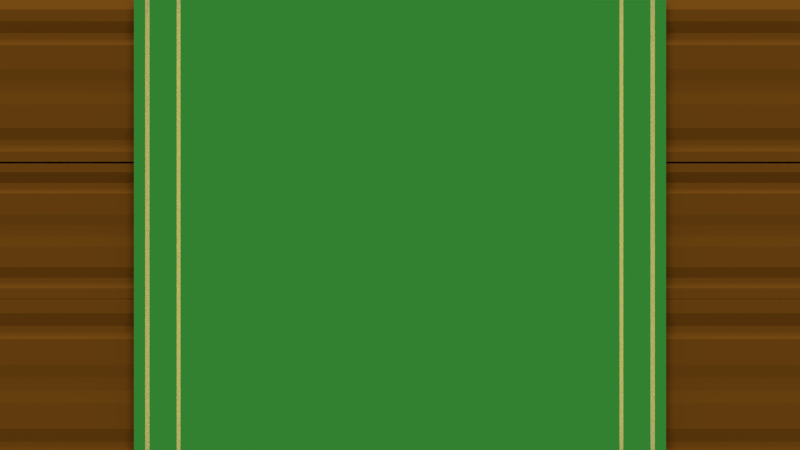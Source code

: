 # Source: Table.blend  (saved by Blender 2.76.0; exported with 4.5.12 LTS)
import bpy
from mathutils import Matrix  # noqa: F401  (used for matrix-valued properties, if any)

bpy.ops.wm.read_factory_settings(use_empty=True)
scene = bpy.context.scene
scene.name = 'Scene'

# ---- collections
col_collection_1 = bpy.data.collections.new('Collection 1'); scene.collection.children.link(col_collection_1)

# ---- materials (node trees are filled in below, after node groups)
mat_material_004 = bpy.data.materials.new('Material.004')
mat_material_004.alpha_threshold = 0.0
mat_material_004.roughness = 0.5
mat_cloth_green = bpy.data.materials.new('Cloth_Green')
mat_cloth_green.alpha_threshold = 0.0
mat_cloth_green.roughness = 0.5
mat_cloth_gold = bpy.data.materials.new('Cloth_Gold')
mat_cloth_gold.alpha_threshold = 0.0
mat_cloth_gold.diffuse_color = (0.6633, 0.8, 0.3742, 1.0)
mat_cloth_gold.roughness = 0.5

# ---- material node trees
mat_material_004.use_nodes = True; mat_material_004.node_tree.nodes.clear()
_N = mat_material_004.node_tree.nodes; _L = mat_material_004.node_tree.links
n0 = _N.new('ShaderNodeOutputMaterial'); n0.name = 'Material Output'; n0.location = (300, 300)
n1 = _N.new('ShaderNodeBsdfDiffuse'); n1.name = 'Diffuse BSDF'; n1.location = (-88, 381)
n1.inputs[0].default_value = (0.1845, 0.06911, 0.006555, 1.0)
n1.inputs[1].default_value = 0.7833
_L.new(n1.outputs[0], n0.inputs[0])
n0.is_active_output = True
mat_cloth_green.use_nodes = True; mat_cloth_green.node_tree.nodes.clear()
_N = mat_cloth_green.node_tree.nodes; _L = mat_cloth_green.node_tree.links
n0 = _N.new('ShaderNodeOutputMaterial'); n0.name = 'Material Output'; n0.location = (450, 300)
n1 = _N.new('ShaderNodeBsdfSheen'); n1.name = 'Velvet BSDF'; n1.location = (10, 300)
n1.distribution = 'ASHIKHMIN'
n1.inputs[0].default_value = (0.05727, 0.3642, 0.03184, 1.0)
n1.inputs[1].default_value = 1.0
n2 = _N.new('ShaderNodeMixShader'); n2.name = 'Mix Shader'; n2.location = (230, 300)
n3 = _N.new('ShaderNodeBsdfDiffuse'); n3.name = 'Diffuse BSDF'; n3.location = (3, 155)
n3.inputs[0].default_value = (0.07488, 0.5161, 0.07513, 1.0)
_L.new(n1.outputs[0], n2.inputs[1])
_L.new(n2.outputs[0], n0.inputs[0])
_L.new(n3.outputs[0], n2.inputs[2])
n0.is_active_output = True
mat_cloth_gold.use_nodes = True; mat_cloth_gold.node_tree.nodes.clear()
_N = mat_cloth_gold.node_tree.nodes; _L = mat_cloth_gold.node_tree.links
n0 = _N.new('ShaderNodeBsdfDiffuse'); n0.name = 'Diffuse BSDF'; n0.location = (10, 138)
n0.inputs[0].default_value = (0.8, 0.774, 0.3035, 1.0)
n1 = _N.new('ShaderNodeBsdfAnisotropic'); n1.name = 'Glossy BSDF'; n1.location = (10, 300)
n1.distribution = 'GGX'
n1.inputs[0].default_value = (0.8, 0.6768, 0.1207, 1.0)
n1.inputs[1].default_value = 0.0
n2 = _N.new('ShaderNodeMixShader'); n2.name = 'Mix Shader'; n2.location = (240, 285)
n3 = _N.new('ShaderNodeOutputMaterial'); n3.name = 'Material Output'; n3.location = (684, 322)
n4 = _N.new('ShaderNodeMixShader'); n4.name = 'Mix Shader.001'; n4.location = (460, 361)
n5 = _N.new('ShaderNodeSubsurfaceScattering'); n5.name = 'Subsurface Scattering'; n5.location = (260, 139)
n5.inputs[0].default_value = (0.8, 0.7863, 0.1941, 1.0)
n5.inputs[1].default_value = 1.0
n5.inputs[2].default_value = (1.0, 1.0, 1.0)
_L.new(n1.outputs[0], n2.inputs[1])
_L.new(n2.outputs[0], n4.inputs[1])
_L.new(n0.outputs[0], n2.inputs[2])
_L.new(n4.outputs[0], n3.inputs[0])
_L.new(n5.outputs[0], n4.inputs[2])
n3.is_active_output = True

# ---- world
world_world = bpy.data.worlds.new('World'); scene.world = world_world
world_world.use_nodes = True; world_world.node_tree.nodes.clear()
_N = world_world.node_tree.nodes; _L = world_world.node_tree.links
n0 = _N.new('ShaderNodeOutputWorld'); n0.name = 'World Output'; n0.location = (300, 300)
n1 = _N.new('ShaderNodeBackground'); n1.name = 'Background'; n1.location = (10, 300)
n1.inputs[0].default_value = (0.05088, 0.05088, 0.05088, 1.0)
_L.new(n1.outputs[0], n0.inputs[0])
n0.is_active_output = True
world_world.color = (0.05088, 0.05088, 0.05088)
world_world.use_sun_shadow = False
world_world.sun_shadow_jitter_overblur = 0.0
world_world.cycles.sampling_method = 'MANUAL'
world_world.cycles.sample_map_resolution = 256

# ---- cameras
cam_camera = bpy.data.cameras.new('Camera')
cam_camera.type = 'ORTHO'
cam_camera.clip_end = 100.0
cam_camera.lens = 35.0
cam_camera.sensor_width = 32.0
cam_camera.sensor_height = 18.0
cam_camera.ortho_scale = 7.314
cam_camera.dof.focus_distance = 0.0

# ---- lights
light_lamp_001 = bpy.data.lights.new('Lamp.001', 'SUN')
light_lamp_001.transmission_factor = 0.0
light_lamp_001.cutoff_distance = 30.0
light_lamp_001.angle = 0.5829
light_lamp_001.energy = 2.0
light_lamp_001.shadow_buffer_clip_start = 1.001
light_lamp_001.shadow_soft_size = 0.3
light_lamp_001.shadow_cascade_max_distance = 1000.0
light_lamp_001.cycles.use_multiple_importance_sampling = False
light_lamp = bpy.data.lights.new('Lamp', 'SUN')
light_lamp.transmission_factor = 0.0
light_lamp.cutoff_distance = 30.0
light_lamp.angle = 0.5829
light_lamp.energy = 2.0
light_lamp.shadow_buffer_clip_start = 1.001
light_lamp.shadow_soft_size = 0.3
light_lamp.shadow_cascade_max_distance = 1000.0
light_lamp.cycles.use_multiple_importance_sampling = False

# ---- meshes
me_cube_003 = bpy.data.meshes.new('Cube.003')
me_cube_003.from_pydata([(-3.714, -0.8215, -1.0), (-3.714, -0.8215, 1.0), (-3.714, 0.8215, -1.0), (-3.714, 0.8215, 0.8625), (3.714, -0.8215, -1.0), (3.714, -0.8215, 1.0), (3.714, 0.8215, -1.0), (3.714, 0.8215, 0.8625), (-3.714, -0.7041, 1.0), (-3.714, -0.5868, 0.89), (-3.714, -0.4694, 1.0), (-3.714, -0.3521, 1.0), (-3.714, -0.2347, 1.0), (-3.714, -0.1174, 0.9725), (-3.714, -2.545e-08, 0.9725), (-3.714, 0.1174, 1.0), (-3.714, 0.2347, 1.0), (-3.714, 0.3521, 1.0), (-3.714, 0.4694, 0.8625), (-3.714, 0.5868, 1.0), (-3.714, 0.7041, 1.0), (-3.714, 0.7041, -1.0), (-3.714, 0.5868, -1.0), (-3.714, 0.4694, -1.0), (-3.714, 0.3521, -1.0), (-3.714, 0.2347, -1.0), (-3.714, 0.1174, -1.0), (-3.714, 2.352e-08, -1.0), (-3.714, -0.1174, -1.0), (-3.714, -0.2347, -1.0), (-3.714, -0.3521, -1.0), (-3.714, -0.4694, -1.0), (-3.714, -0.5868, -1.0), (-3.714, -0.7041, -1.0), (3.714, 0.7041, 1.0), (3.714, 0.5868, 1.0), (3.714, 0.4694, 0.8625), (3.714, 0.3521, 1.0), (3.714, 0.2347, 1.0), (3.714, 0.1174, 1.0), (3.714, 2.352e-08, 0.9725), (3.714, -0.1174, 0.9725), (3.714, -0.2347, 1.0), (3.714, -0.3521, 1.0), (3.714, -0.4694, 1.0), (3.714, -0.5868, 0.89), (3.714, -0.7041, 1.0), (3.714, -0.7041, -1.0), (3.714, -0.5868, -1.0), (3.714, -0.4694, -1.0), (3.714, -0.3521, -1.0), (3.714, -0.2347, -1.0), (3.714, -0.1174, -1.0), (3.714, -2.545e-08, -1.0), (3.714, 0.1174, -1.0), (3.714, 0.2347, -1.0), (3.714, 0.3521, -1.0), (3.714, 0.4694, -1.0), (3.714, 0.5868, -1.0), (3.714, 0.7041, -1.0)], [], [(20, 3, 2, 21), (3, 7, 6, 2), (46, 5, 4, 47), (5, 1, 0, 4), (21, 2, 6, 59), (34, 7, 3, 20), (5, 46, 8, 1), (46, 45, 9, 8), (45, 44, 10, 9), (44, 43, 11, 10), (43, 42, 12, 11), (42, 41, 13, 12), (41, 40, 14, 13), (40, 39, 15, 14), (39, 38, 16, 15), (38, 37, 17, 16), (37, 36, 18, 17), (36, 35, 19, 18), (35, 34, 20, 19), (0, 33, 47, 4), (33, 32, 48, 47), (32, 31, 49, 48), (31, 30, 50, 49), (30, 29, 51, 50), (29, 28, 52, 51), (28, 27, 53, 52), (27, 26, 54, 53), (26, 25, 55, 54), (25, 24, 56, 55), (24, 23, 57, 56), (23, 22, 58, 57), (22, 21, 59, 58), (7, 34, 59, 6), (34, 35, 58, 59), (35, 36, 57, 58), (36, 37, 56, 57), (37, 38, 55, 56), (38, 39, 54, 55), (39, 40, 53, 54), (40, 41, 52, 53), (41, 42, 51, 52), (42, 43, 50, 51), (43, 44, 49, 50), (44, 45, 48, 49), (45, 46, 47, 48), (1, 8, 33, 0), (8, 9, 32, 33), (9, 10, 31, 32), (10, 11, 30, 31), (11, 12, 29, 30), (12, 13, 28, 29), (13, 14, 27, 28), (14, 15, 26, 27), (15, 16, 25, 26), (16, 17, 24, 25), (17, 18, 23, 24), (18, 19, 22, 23), (19, 20, 21, 22)])
_uv = me_cube_003.uv_layers.new(name='UVMap')
_uv.uv.foreach_set('vector', [0.9424, 0.2693, 0.9557, 0.2878, 0.9557, 0.5385, 0.9424, 0.5385, 0.01553, 1.0, 0.01553, 0.0, 0.2259, 0.0, 0.2259, 1.0, 0.9424, 1.605e-08, 0.9557, 0.0, 0.9557, 0.2693, 0.9424, 0.2693, 0.4519, 0.0, 0.4519, 1.0, 0.2259, 1.0, 0.2259, 0.0, 0.4651, 1.0, 0.4519, 1.0, 0.4519, 0.0, 0.4651, 0.0, 0.0, 0.0, 0.01553, 0.0, 0.01553, 1.0, 1.279e-07, 1.0, 0.6375, 0.0, 0.6508, 0.0, 0.6508, 1.0, 0.6375, 1.0, 0.6508, 0.0, 0.664, 0.0, 0.664, 1.0, 0.6508, 1.0, 0.664, 0.0, 0.6773, 0.0, 0.6773, 1.0, 0.664, 1.0, 0.6773, 0.0, 0.6905, 0.0, 0.6905, 1.0, 0.6773, 1.0, 0.6905, 0.0, 0.7038, 0.0, 0.7038, 1.0, 0.6905, 1.0, 0.7038, 0.0, 0.717, 0.0, 0.717, 1.0, 0.7038, 1.0, 0.717, 0.0, 0.7303, 0.0, 0.7303, 1.0, 0.717, 1.0, 0.7303, 0.0, 0.7436, 0.0, 0.7436, 1.0, 0.7303, 1.0, 0.7436, 0.0, 0.7568, 0.0, 0.7568, 1.0, 0.7436, 1.0, 0.7568, 0.0, 0.7701, 0.0, 0.7701, 1.0, 0.7568, 1.0, 0.9557, 0.0, 0.9712, 0.0, 0.9712, 1.0, 0.9557, 1.0, 0.9712, 0.0, 0.9867, 0.0, 0.9867, 1.0, 0.9712, 1.0, 0.9867, 0.0, 1.0, 0.0, 1.0, 1.0, 0.9867, 1.0, 0.6375, 1.0, 0.6242, 1.0, 0.6242, 0.0, 0.6375, 0.0, 0.6242, 1.0, 0.611, 1.0, 0.611, 0.0, 0.6242, 0.0, 0.611, 1.0, 0.5977, 1.0, 0.5977, 0.0, 0.611, 0.0, 0.5977, 1.0, 0.5845, 1.0, 0.5845, 0.0, 0.5977, 0.0, 0.5845, 1.0, 0.5712, 1.0, 0.5712, 0.0, 0.5845, 0.0, 0.5712, 1.0, 0.558, 1.0, 0.5579, 0.0, 0.5712, 0.0, 0.558, 1.0, 0.5447, 1.0, 0.5447, 0.0, 0.5579, 0.0, 0.5447, 1.0, 0.5314, 1.0, 0.5314, 0.0, 0.5447, 0.0, 0.5314, 1.0, 0.5182, 1.0, 0.5182, 0.0, 0.5314, 0.0, 0.5182, 1.0, 0.5049, 1.0, 0.5049, 0.0, 0.5182, 0.0, 0.5049, 1.0, 0.4917, 1.0, 0.4917, 0.0, 0.5049, 0.0, 0.4917, 1.0, 0.4784, 1.0, 0.4784, 0.0, 0.4917, 0.0, 0.4784, 1.0, 0.4651, 1.0, 0.4651, 0.0, 0.4784, 0.0, 0.7701, 0.01851, 0.7833, 5.617e-08, 0.7833, 0.2693, 0.7701, 0.2693, 0.7833, 5.617e-08, 0.7966, 3.21e-08, 0.7966, 0.2693, 0.7833, 0.2693, 0.7966, 3.21e-08, 0.8098, 0.01851, 0.8098, 0.2693, 0.7966, 0.2693, 0.8098, 0.01851, 0.8231, 3.21e-08, 0.8231, 0.2693, 0.8098, 0.2693, 0.8231, 3.21e-08, 0.8364, 3.21e-08, 0.8364, 0.2693, 0.8231, 0.2693, 0.8364, 3.21e-08, 0.8496, 3.21e-08, 0.8496, 0.2693, 0.8364, 0.2693, 0.8496, 3.21e-08, 0.8629, 0.003701, 0.8629, 0.2693, 0.8496, 0.2693, 0.8629, 0.003701, 0.8761, 0.003701, 0.8761, 0.2693, 0.8629, 0.2693, 0.8761, 0.003701, 0.8894, 3.21e-08, 0.8894, 0.2693, 0.8761, 0.2693, 0.8894, 3.21e-08, 0.9027, 3.21e-08, 0.9027, 0.2693, 0.8894, 0.2693, 0.9027, 3.21e-08, 0.9159, 3.21e-08, 0.9159, 0.2693, 0.9027, 0.2693, 0.9159, 3.21e-08, 0.9292, 0.0148, 0.9292, 0.2693, 0.9159, 0.2693, 0.9292, 0.0148, 0.9424, 1.605e-08, 0.9424, 0.2693, 0.9292, 0.2693, 0.7701, 0.2693, 0.7833, 0.2693, 0.7833, 0.5385, 0.7701, 0.5385, 0.7833, 0.2693, 0.7966, 0.2841, 0.7966, 0.5385, 0.7833, 0.5385, 0.7966, 0.2841, 0.8098, 0.2693, 0.8098, 0.5385, 0.7966, 0.5385, 0.8098, 0.2693, 0.8231, 0.2693, 0.8231, 0.5385, 0.8098, 0.5385, 0.8231, 0.2693, 0.8364, 0.2693, 0.8364, 0.5385, 0.8231, 0.5385, 0.8364, 0.2693, 0.8496, 0.273, 0.8496, 0.5385, 0.8364, 0.5385, 0.8496, 0.273, 0.8629, 0.273, 0.8629, 0.5385, 0.8496, 0.5385, 0.8629, 0.273, 0.8761, 0.2693, 0.8761, 0.5385, 0.8629, 0.5385, 0.8761, 0.2693, 0.8894, 0.2693, 0.8894, 0.5385, 0.8761, 0.5385, 0.8894, 0.2693, 0.9027, 0.2693, 0.9027, 0.5385, 0.8894, 0.5385, 0.9027, 0.2693, 0.9159, 0.2878, 0.9159, 0.5385, 0.9027, 0.5385, 0.9159, 0.2878, 0.9292, 0.2693, 0.9292, 0.5385, 0.9159, 0.5385, 0.9292, 0.2693, 0.9424, 0.2693, 0.9424, 0.5385, 0.9292, 0.5385])
me_cube_003.materials.append(mat_material_004)
me_cube_003.use_remesh_preserve_volume = False
me_cube_003.use_remesh_preserve_attributes = False
me_cube_003.use_mirror_vertex_groups = False
me_cube_003.update()
me_cube_002 = bpy.data.meshes.new('Cube.002')
me_cube_002.from_pydata([(-3.714, -0.7585, -1.0), (-3.714, -0.7585, 1.0), (-3.714, 0.7585, -1.0), (-3.714, 0.7585, 0.8625), (3.714, -0.7585, -1.0), (3.714, -0.7585, 1.0), (3.714, 0.7585, -1.0), (3.714, 0.7585, 0.8625), (-3.714, -0.6502, 1.0), (-3.714, -0.5418, 0.89), (-3.714, -0.4334, 1.0), (-3.714, -0.3251, 1.0), (-3.714, -0.2167, 1.0), (-3.714, -0.1084, 0.9725), (-3.714, -2.357e-08, 0.9725), (-3.714, 0.1084, 1.0), (-3.714, 0.2167, 1.0), (-3.714, 0.3251, 1.0), (-3.714, 0.4334, 0.8625), (-3.714, 0.5418, 1.0), (-3.714, 0.6502, 1.0), (-3.714, 0.6502, -1.0), (-3.714, 0.5418, -1.0), (-3.714, 0.4334, -1.0), (-3.714, 0.3251, -1.0), (-3.714, 0.2167, -1.0), (-3.714, 0.1084, -1.0), (-3.714, 2.164e-08, -1.0), (-3.714, -0.1084, -1.0), (-3.714, -0.2167, -1.0), (-3.714, -0.3251, -1.0), (-3.714, -0.4334, -1.0), (-3.714, -0.5418, -1.0), (-3.714, -0.6502, -1.0), (3.714, 0.6502, 1.0), (3.714, 0.5418, 1.0), (3.714, 0.4334, 0.8625), (3.714, 0.3251, 1.0), (3.714, 0.2167, 1.0), (3.714, 0.1084, 1.0), (3.714, 2.164e-08, 0.9725), (3.714, -0.1084, 0.9725), (3.714, -0.2167, 1.0), (3.714, -0.3251, 1.0), (3.714, -0.4334, 1.0), (3.714, -0.5418, 0.89), (3.714, -0.6502, 1.0), (3.714, -0.6502, -1.0), (3.714, -0.5418, -1.0), (3.714, -0.4334, -1.0), (3.714, -0.3251, -1.0), (3.714, -0.2167, -1.0), (3.714, -0.1084, -1.0), (3.714, -2.357e-08, -1.0), (3.714, 0.1084, -1.0), (3.714, 0.2167, -1.0), (3.714, 0.3251, -1.0), (3.714, 0.4334, -1.0), (3.714, 0.5418, -1.0), (3.714, 0.6502, -1.0)], [], [(20, 3, 2, 21), (3, 7, 6, 2), (46, 5, 4, 47), (5, 1, 0, 4), (21, 2, 6, 59), (34, 7, 3, 20), (5, 46, 8, 1), (46, 45, 9, 8), (45, 44, 10, 9), (44, 43, 11, 10), (43, 42, 12, 11), (42, 41, 13, 12), (41, 40, 14, 13), (40, 39, 15, 14), (39, 38, 16, 15), (38, 37, 17, 16), (37, 36, 18, 17), (36, 35, 19, 18), (35, 34, 20, 19), (0, 33, 47, 4), (33, 32, 48, 47), (32, 31, 49, 48), (31, 30, 50, 49), (30, 29, 51, 50), (29, 28, 52, 51), (28, 27, 53, 52), (27, 26, 54, 53), (26, 25, 55, 54), (25, 24, 56, 55), (24, 23, 57, 56), (23, 22, 58, 57), (22, 21, 59, 58), (7, 34, 59, 6), (34, 35, 58, 59), (35, 36, 57, 58), (36, 37, 56, 57), (37, 38, 55, 56), (38, 39, 54, 55), (39, 40, 53, 54), (40, 41, 52, 53), (41, 42, 51, 52), (42, 43, 50, 51), (43, 44, 49, 50), (44, 45, 48, 49), (45, 46, 47, 48), (1, 8, 33, 0), (8, 9, 32, 33), (9, 10, 31, 32), (10, 11, 30, 31), (11, 12, 29, 30), (12, 13, 28, 29), (13, 14, 27, 28), (14, 15, 26, 27), (15, 16, 25, 26), (16, 17, 24, 25), (17, 18, 23, 24), (18, 19, 22, 23), (19, 20, 21, 22)])
_uv = me_cube_002.uv_layers.new(name='UVMap')
_uv.uv.foreach_set('vector', [0.9036, 0.0, 0.9163, 0.01851, 0.9163, 0.2693, 0.9036, 0.2693, 0.01616, 1.0, 0.01616, 0.0, 0.2352, 0.0, 0.2352, 1.0, 0.9036, 0.2693, 0.9163, 0.2693, 0.9163, 0.5385, 0.9036, 0.5385, 0.4704, 0.0, 0.4704, 1.0, 0.2352, 1.0, 0.2352, 0.0, 0.4831, 1.0, 0.4704, 1.0, 0.4704, 0.0, 0.4831, 0.0, 0.0, 0.0, 0.01616, 0.0, 0.01616, 1.0, 1.332e-07, 1.0, 1.0, 1.0, 0.9873, 1.0, 0.9873, 0.0, 1.0, 0.0, 0.9487, 0.0, 0.9616, 0.0, 0.9616, 1.0, 0.9487, 1.0, 0.9616, 0.0, 0.9745, 0.0, 0.9745, 1.0, 0.9616, 1.0, 0.7379, 1.0, 0.7252, 1.0, 0.7252, 0.0, 0.7379, 0.0, 0.7252, 1.0, 0.7125, 1.0, 0.7125, 0.0, 0.7252, 0.0, 0.7125, 1.0, 0.6997, 1.0, 0.6997, 0.0, 0.7125, 0.0, 0.6997, 1.0, 0.687, 1.0, 0.687, 0.0, 0.6997, 0.0, 0.687, 1.0, 0.6742, 1.0, 0.6742, 0.0, 0.687, 0.0, 0.6742, 1.0, 0.6615, 1.0, 0.6615, 0.0, 0.6742, 0.0, 0.6615, 1.0, 0.6487, 1.0, 0.6487, 0.0, 0.6615, 0.0, 0.9325, 0.0, 0.9487, 0.0, 0.9487, 1.0, 0.9325, 1.0, 0.9163, 0.0, 0.9325, 0.0, 0.9325, 1.0, 0.9163, 1.0, 0.9745, 0.0, 0.9873, 0.0, 0.9873, 1.0, 0.9745, 1.0, 0.6487, 1.0, 0.636, 1.0, 0.636, 0.0, 0.6487, 0.0, 0.636, 1.0, 0.6233, 1.0, 0.6233, 0.0, 0.636, 0.0, 0.6233, 1.0, 0.6105, 1.0, 0.6105, 0.0, 0.6233, 0.0, 0.6105, 1.0, 0.5978, 1.0, 0.5978, 0.0, 0.6105, 0.0, 0.5978, 1.0, 0.585, 1.0, 0.585, 0.0, 0.5978, 0.0, 0.585, 1.0, 0.5723, 1.0, 0.5723, 0.0, 0.585, 0.0, 0.5723, 1.0, 0.5596, 1.0, 0.5596, 0.0, 0.5723, 0.0, 0.5596, 1.0, 0.5468, 1.0, 0.5468, 0.0, 0.5596, 0.0, 0.5468, 1.0, 0.5341, 1.0, 0.5341, 0.0, 0.5468, 0.0, 0.5341, 1.0, 0.5213, 1.0, 0.5213, 0.0, 0.5341, 0.0, 0.5213, 1.0, 0.5086, 1.0, 0.5086, 0.0, 0.5213, 0.0, 0.5086, 1.0, 0.4958, 1.0, 0.4958, 0.0, 0.5086, 0.0, 0.4958, 1.0, 0.4831, 1.0, 0.4831, 0.0, 0.4958, 0.0, 0.7379, 0.2878, 0.7507, 0.2693, 0.7507, 0.5385, 0.7379, 0.5385, 0.7507, 0.2693, 0.7634, 0.2693, 0.7634, 0.5385, 0.7507, 0.5385, 0.7634, 0.2693, 0.7762, 0.2878, 0.7762, 0.5385, 0.7634, 0.5385, 0.7762, 0.2878, 0.7889, 0.2693, 0.7889, 0.5385, 0.7762, 0.5385, 0.7889, 0.2693, 0.8017, 0.2693, 0.8017, 0.5385, 0.7889, 0.5385, 0.8017, 0.2693, 0.8144, 0.2693, 0.8144, 0.5385, 0.8017, 0.5385, 0.8144, 0.2693, 0.8271, 0.273, 0.8271, 0.5385, 0.8144, 0.5385, 0.8271, 0.273, 0.8399, 0.273, 0.8399, 0.5385, 0.8271, 0.5385, 0.8399, 0.273, 0.8526, 0.2693, 0.8526, 0.5385, 0.8399, 0.5385, 0.8526, 0.2693, 0.8654, 0.2693, 0.8654, 0.5385, 0.8526, 0.5385, 0.8654, 0.2693, 0.8781, 0.2693, 0.8781, 0.5385, 0.8654, 0.5385, 0.8781, 0.2693, 0.8908, 0.2841, 0.8908, 0.5385, 0.8781, 0.5385, 0.8908, 0.2841, 0.9036, 0.2693, 0.9036, 0.5385, 0.8908, 0.5385, 0.7379, 2.407e-08, 0.7507, 0.0, 0.7507, 0.2693, 0.7379, 0.2693, 0.7507, 0.0, 0.7634, 0.0148, 0.7634, 0.2693, 0.7507, 0.2693, 0.7634, 0.0148, 0.7762, 0.0, 0.7762, 0.2693, 0.7634, 0.2693, 0.7762, 0.0, 0.7889, 0.0, 0.7889, 0.2693, 0.7762, 0.2693, 0.7889, 0.0, 0.8017, 0.0, 0.8017, 0.2693, 0.7889, 0.2693, 0.8017, 0.0, 0.8144, 0.003701, 0.8144, 0.2693, 0.8017, 0.2693, 0.8144, 0.003701, 0.8271, 0.003701, 0.8271, 0.2693, 0.8144, 0.2693, 0.8271, 0.003701, 0.8399, 0.0, 0.8399, 0.2693, 0.8271, 0.2693, 0.8399, 0.0, 0.8526, 0.0, 0.8526, 0.2693, 0.8399, 0.2693, 0.8526, 0.0, 0.8654, 0.0, 0.8654, 0.2693, 0.8526, 0.2693, 0.8654, 0.0, 0.8781, 0.01851, 0.8781, 0.2693, 0.8654, 0.2693, 0.8781, 0.01851, 0.8908, 0.0, 0.8908, 0.2693, 0.8781, 0.2693, 0.8908, 0.0, 0.9036, 0.0, 0.9036, 0.2693, 0.8908, 0.2693])
me_cube_002.materials.append(mat_material_004)
me_cube_002.use_remesh_preserve_volume = False
me_cube_002.use_remesh_preserve_attributes = False
me_cube_002.use_mirror_vertex_groups = False
me_cube_002.update()
me_cube_001 = bpy.data.meshes.new('Cube.001')
me_cube_001.from_pydata([(-3.714, -0.6747, -1.0), (-3.714, -0.6747, 1.0), (-3.714, 0.6747, -1.0), (-3.714, 0.6747, 0.8625), (3.714, -0.6747, -1.0), (3.714, -0.6747, 1.0), (3.714, 0.6747, -1.0), (3.714, 0.6747, 0.8625), (-3.714, -0.5783, 1.0), (-3.714, -0.4819, 0.89), (-3.714, -0.3855, 1.0), (-3.714, -0.2892, 1.0), (-3.714, -0.1928, 1.0), (-3.714, -0.09639, 0.9725), (-3.714, -2.108e-08, 0.9725), (-3.714, 0.09639, 1.0), (-3.714, 0.1928, 1.0), (-3.714, 0.2892, 1.0), (-3.714, 0.3855, 0.8625), (-3.714, 0.4819, 1.0), (-3.714, 0.5783, 1.0), (-3.714, 0.5783, -1.0), (-3.714, 0.4819, -1.0), (-3.714, 0.3855, -1.0), (-3.714, 0.2892, -1.0), (-3.714, 0.1928, -1.0), (-3.714, 0.09639, -1.0), (-3.714, 1.914e-08, -1.0), (-3.714, -0.09639, -1.0), (-3.714, -0.1928, -1.0), (-3.714, -0.2892, -1.0), (-3.714, -0.3855, -1.0), (-3.714, -0.4819, -1.0), (-3.714, -0.5783, -1.0), (3.714, 0.5783, 1.0), (3.714, 0.4819, 1.0), (3.714, 0.3855, 0.8625), (3.714, 0.2892, 1.0), (3.714, 0.1928, 1.0), (3.714, 0.09639, 1.0), (3.714, 1.914e-08, 0.9725), (3.714, -0.09639, 0.9725), (3.714, -0.1928, 1.0), (3.714, -0.2892, 1.0), (3.714, -0.3855, 1.0), (3.714, -0.4819, 0.89), (3.714, -0.5783, 1.0), (3.714, -0.5783, -1.0), (3.714, -0.4819, -1.0), (3.714, -0.3855, -1.0), (3.714, -0.2892, -1.0), (3.714, -0.1928, -1.0), (3.714, -0.09639, -1.0), (3.714, -2.108e-08, -1.0), (3.714, 0.09639, -1.0), (3.714, 0.1928, -1.0), (3.714, 0.2892, -1.0), (3.714, 0.3855, -1.0), (3.714, 0.4819, -1.0), (3.714, 0.5783, -1.0)], [], [(20, 3, 2, 21), (3, 7, 6, 2), (46, 5, 4, 47), (5, 1, 0, 4), (21, 2, 6, 59), (34, 7, 3, 20), (5, 46, 8, 1), (46, 45, 9, 8), (45, 44, 10, 9), (44, 43, 11, 10), (43, 42, 12, 11), (42, 41, 13, 12), (41, 40, 14, 13), (40, 39, 15, 14), (39, 38, 16, 15), (38, 37, 17, 16), (37, 36, 18, 17), (36, 35, 19, 18), (35, 34, 20, 19), (0, 33, 47, 4), (33, 32, 48, 47), (32, 31, 49, 48), (31, 30, 50, 49), (30, 29, 51, 50), (29, 28, 52, 51), (28, 27, 53, 52), (27, 26, 54, 53), (26, 25, 55, 54), (25, 24, 56, 55), (24, 23, 57, 56), (23, 22, 58, 57), (22, 21, 59, 58), (7, 34, 59, 6), (34, 35, 58, 59), (35, 36, 57, 58), (36, 37, 56, 57), (37, 38, 55, 56), (38, 39, 54, 55), (39, 40, 53, 54), (40, 41, 52, 53), (41, 42, 51, 52), (42, 43, 50, 51), (43, 44, 49, 50), (44, 45, 48, 49), (45, 46, 47, 48), (1, 8, 33, 0), (8, 9, 32, 33), (9, 10, 31, 32), (10, 11, 30, 31), (11, 12, 29, 30), (12, 13, 28, 29), (13, 14, 27, 28), (14, 15, 26, 27), (15, 16, 25, 26), (16, 17, 24, 25), (17, 18, 23, 24), (18, 19, 22, 23), (19, 20, 21, 22)])
_uv = me_cube_001.uv_layers.new(name='UVMap')
_uv.uv.foreach_set('vector', [0.9027, 0.0, 0.9147, 0.01851, 0.9147, 0.2693, 0.9027, 0.2693, 0.2652, 1.0, 0.2652, 0.0, 0.4962, 0.0, 0.4962, 1.0, 0.9027, 0.2693, 0.9147, 0.2693, 0.9147, 0.5385, 0.9027, 0.5385, 0.2481, 0.0, 0.2481, 1.0, 1.479e-07, 1.0, 0.0, 0.0, 0.5082, 1.0, 0.4962, 1.0, 0.4962, 0.0, 0.5082, 0.0, 0.2481, 0.0, 0.2652, 0.0, 0.2652, 1.0, 0.2481, 1.0, 0.9761, 0.0, 0.988, 0.0, 0.988, 1.0, 0.9761, 1.0, 0.9761, 1.0, 0.9624, 1.0, 0.9624, 0.0, 0.9761, 0.0, 0.9488, 0.0, 0.9624, 0.0, 0.9624, 1.0, 0.9488, 1.0, 0.6636, 0.0, 0.6756, 0.0, 0.6756, 1.0, 0.6636, 1.0, 0.6756, 0.0, 0.6875, 0.0, 0.6875, 1.0, 0.6756, 1.0, 0.6875, 0.0, 0.6995, 0.0, 0.6995, 1.0, 0.6875, 1.0, 0.6995, 0.0, 0.7114, 0.0, 0.7114, 1.0, 0.6995, 1.0, 0.7114, 0.0, 0.7234, 0.0, 0.7234, 1.0, 0.7114, 1.0, 0.7234, 0.0, 0.7353, 0.0, 0.7353, 1.0, 0.7234, 1.0, 0.7353, 0.0, 0.7473, 0.0, 0.7473, 1.0, 0.7353, 1.0, 0.9318, 0.0, 0.9488, 0.0, 0.9488, 1.0, 0.9318, 1.0, 0.9147, 0.0, 0.9318, 0.0, 0.9318, 1.0, 0.9147, 1.0, 0.988, 0.0, 1.0, 0.0, 1.0, 1.0, 0.988, 1.0, 0.6636, 1.0, 0.6516, 1.0, 0.6516, 0.0, 0.6636, 0.0, 0.6516, 1.0, 0.6397, 1.0, 0.6397, 0.0, 0.6516, 0.0, 0.6397, 1.0, 0.6277, 1.0, 0.6277, 0.0, 0.6397, 0.0, 0.6277, 1.0, 0.6158, 1.0, 0.6158, 0.0, 0.6277, 0.0, 0.6158, 1.0, 0.6038, 1.0, 0.6038, 0.0, 0.6158, 0.0, 0.6038, 1.0, 0.5919, 1.0, 0.5919, 0.0, 0.6038, 0.0, 0.5919, 1.0, 0.5799, 1.0, 0.5799, 0.0, 0.5919, 0.0, 0.5799, 1.0, 0.5679, 1.0, 0.5679, 0.0, 0.5799, 0.0, 0.5679, 1.0, 0.556, 1.0, 0.556, 0.0, 0.5679, 0.0, 0.556, 1.0, 0.544, 1.0, 0.544, 0.0, 0.556, 0.0, 0.544, 1.0, 0.5321, 1.0, 0.5321, 0.0, 0.544, 0.0, 0.5321, 1.0, 0.5201, 1.0, 0.5201, 0.0, 0.5321, 0.0, 0.5201, 1.0, 0.5082, 1.0, 0.5082, 0.0, 0.5201, 0.0, 0.7473, 0.2878, 0.7593, 0.2693, 0.7593, 0.5385, 0.7473, 0.5385, 0.7593, 0.2693, 0.7712, 0.2693, 0.7712, 0.5385, 0.7593, 0.5385, 0.7712, 0.2693, 0.7832, 0.2878, 0.7832, 0.5385, 0.7712, 0.5385, 0.7832, 0.2878, 0.7951, 0.2693, 0.7951, 0.5385, 0.7832, 0.5385, 0.7951, 0.2693, 0.8071, 0.2693, 0.8071, 0.5385, 0.7951, 0.5385, 0.8071, 0.2693, 0.819, 0.2693, 0.819, 0.5385, 0.8071, 0.5385, 0.819, 0.2693, 0.831, 0.273, 0.831, 0.5385, 0.819, 0.5385, 0.831, 0.273, 0.843, 0.273, 0.843, 0.5385, 0.831, 0.5385, 0.843, 0.273, 0.8549, 0.2693, 0.8549, 0.5385, 0.843, 0.5385, 0.8549, 0.2693, 0.8669, 0.2693, 0.8669, 0.5385, 0.8549, 0.5385, 0.8669, 0.2693, 0.8788, 0.2693, 0.8788, 0.5385, 0.8669, 0.5385, 0.8788, 0.2693, 0.8908, 0.2841, 0.8908, 0.5385, 0.8788, 0.5385, 0.8908, 0.2841, 0.9027, 0.2693, 0.9027, 0.5385, 0.8908, 0.5385, 0.7473, 0.0, 0.7593, 0.0, 0.7593, 0.2693, 0.7473, 0.2693, 0.7593, 0.0, 0.7712, 0.0148, 0.7712, 0.2693, 0.7593, 0.2693, 0.7712, 0.0148, 0.7832, 0.0, 0.7832, 0.2693, 0.7712, 0.2693, 0.7832, 0.0, 0.7951, 0.0, 0.7951, 0.2693, 0.7832, 0.2693, 0.7951, 0.0, 0.8071, 0.0, 0.8071, 0.2693, 0.7951, 0.2693, 0.8071, 0.0, 0.819, 0.003701, 0.819, 0.2693, 0.8071, 0.2693, 0.819, 0.003701, 0.831, 0.003701, 0.831, 0.2693, 0.819, 0.2693, 0.831, 0.003701, 0.843, 0.0, 0.843, 0.2693, 0.831, 0.2693, 0.843, 0.0, 0.8549, 0.0, 0.8549, 0.2693, 0.843, 0.2693, 0.8549, 0.0, 0.8669, 0.0, 0.8669, 0.2693, 0.8549, 0.2693, 0.8669, 0.0, 0.8788, 0.01851, 0.8788, 0.2693, 0.8669, 0.2693, 0.8788, 0.01851, 0.8908, 0.0, 0.8908, 0.2693, 0.8788, 0.2693, 0.8908, 0.0, 0.9027, 0.0, 0.9027, 0.2693, 0.8908, 0.2693])
me_cube_001.materials.append(mat_material_004)
me_cube_001.use_remesh_preserve_volume = False
me_cube_001.use_remesh_preserve_attributes = False
me_cube_001.use_mirror_vertex_groups = False
me_cube_001.update()
me_plane_001 = bpy.data.meshes.new('Plane.001')
me_plane_001.from_pydata([(0.7342, 1.0, 0.0), (0.0, -1.0, 0.0), (0.0, 1.0, 0.0), (0.7032, 1.0, 0.0), (0.691, 1.0, 0.0), (0.6162, 1.0, 0.0), (0.6055, 1.0, 0.0), (0.6034, 1.0, 0.0), (0.7342, 0.0, 0.0), (0.0, 0.0, 0.0), (0.7032, 0.0, 0.0), (0.691, 0.0, 0.0), (0.6162, 0.0, 0.0), (0.6055, 0.0, 0.0), (0.6034, 0.0, 0.0), (0.7342, 0.9444, 0.0), (0.0, 0.9444, 0.0), (0.7032, 0.9444, 0.0), (0.691, 0.9444, 0.0), (0.6162, 0.9444, 0.0), (0.6055, 0.9444, 0.0), (0.6034, 0.9444, 0.0), (0.7342, 0.9167, 0.0), (0.0, 0.9167, 0.0), (0.7032, 0.9167, 0.0), (0.691, 0.9167, 0.0), (0.6162, 0.9167, 0.0), (0.6055, 0.9167, 0.0), (0.6034, 0.9167, 0.0), (0.7342, 0.7986, 0.0), (0.0, 0.7986, 0.0), (0.7032, 0.7986, 0.0), (0.691, 0.7986, 0.0), (0.6162, 0.7986, 0.0), (0.6055, 0.7986, 0.0), (0.6034, 0.7986, 0.0), (0.7342, 0.7776, 0.0), (0.0, 0.7776, 0.0), (0.7032, 0.7776, 0.0), (0.691, 0.7776, 0.0), (0.6162, 0.7776, 0.0), (0.6055, 0.7776, 0.0), (0.6034, 0.7776, 0.0)], [(1, 9)], [(17, 15, 0, 3), (18, 17, 3, 4), (19, 18, 4, 5), (20, 19, 5, 6), (21, 20, 6, 7), (16, 21, 7, 2), (23, 28, 21, 16), (28, 27, 20, 21), (27, 26, 19, 20), (26, 25, 18, 19), (25, 24, 17, 18), (24, 22, 15, 17), (31, 29, 22, 24), (32, 31, 24, 25), (33, 32, 25, 26), (34, 33, 26, 27), (35, 34, 27, 28), (30, 35, 28, 23), (37, 42, 35, 30), (42, 41, 34, 35), (41, 40, 33, 34), (40, 39, 32, 33), (39, 38, 31, 32), (38, 36, 29, 31), (10, 8, 36, 38), (11, 10, 38, 39), (12, 11, 39, 40), (13, 12, 40, 41), (14, 13, 41, 42), (9, 14, 42, 37)])
me_plane_001.polygons.foreach_set('material_index', [0, 1, 0, 1, 0, 0, 0, 0, 1, 0, 1, 0, 0, 1, 0, 1, 0, 0, 0, 0, 1, 0, 1, 0, 0, 1, 0, 1, 0, 0])
me_plane_001.materials.append(mat_cloth_green)
me_plane_001.materials.append(mat_cloth_gold)
me_plane_001.use_remesh_preserve_volume = False
me_plane_001.use_remesh_preserve_attributes = False
me_plane_001.use_mirror_vertex_groups = False
me_plane_001.update()

# ---- objects
ob_lamp_001 = bpy.data.objects.new('Lamp.001', light_lamp_001)
ob_cube_002 = bpy.data.objects.new('Cube.002', me_cube_003)
ob_cube_001 = bpy.data.objects.new('Cube.001', me_cube_002)
ob_cube = bpy.data.objects.new('Cube', me_cube_001)
ob_plane_001 = bpy.data.objects.new('Plane.001', me_plane_001)
ob_lamp = bpy.data.objects.new('Lamp', light_lamp)
ob_camera = bpy.data.objects.new('Camera', cam_camera)

# ---- transforms, parenting, visibility, modifiers, constraints
ob_lamp_001.location = (0.0, 4.481, 0.5223)
ob_lamp_001.rotation_euler = (-1.389, -2.184e-16, 1.818e-16)
ob_lamp_001.scale = (3.396, 3.396, 3.396)
ob_lamp_001.lock_rotations_4d = False
ob_lamp_001.empty_display_type = 'ARROWS'
ob_lamp_001.color = (0.0, 0.0, 0.0, 0.0)
ob_lamp_001.lineart.crease_threshold = 0.0
ob_cube_002.location = (0.0, -1.394, -1.045)
ob_cube_002.lineart.crease_threshold = 0.0
ob_cube_001.location = (0.0, 1.321, -1.045)
ob_cube_001.lineart.crease_threshold = 0.0
ob_cube.location = (0.0, 0.0, -1.045)
ob_cube.lineart.crease_threshold = 0.0
ob_plane_001.location = (0.0, 0.0, 0.2)
ob_plane_001.scale = (3.314, 2.124, 2.0)
ob_plane_001.lineart.crease_threshold = 0.0
_m = ob_plane_001.modifiers.new('Mirror', 'MIRROR')
_m.use_axis = (True, True, False)
_m.use_clip = True
ob_lamp.location = (0.0, 2.529, 7.972)
ob_lamp.rotation_euler = (-0.247, -5.429e-17, 6.739e-18)
ob_lamp.scale = (3.396, 3.396, 3.396)
ob_lamp.lock_rotations_4d = False
ob_lamp.empty_display_type = 'ARROWS'
ob_lamp.color = (0.0, 0.0, 0.0, 0.0)
ob_lamp.lineart.crease_threshold = 0.0
ob_camera.location = (0.0, 0.0, 14.99)
ob_camera.lock_rotations_4d = False
ob_camera.empty_display_type = 'ARROWS'
ob_camera.color = (0.0, 0.0, 0.0, 0.0)
ob_camera.display_type = 'WIRE'
ob_camera.lineart.crease_threshold = 0.0

# ---- collection membership
col_collection_1.objects.link(ob_lamp_001)
col_collection_1.objects.link(ob_cube_002)
col_collection_1.objects.link(ob_cube_001)
col_collection_1.objects.link(ob_cube)
col_collection_1.objects.link(ob_plane_001)
col_collection_1.objects.link(ob_lamp)
col_collection_1.objects.link(ob_camera)

# ---- scene / render settings (as saved in the file)
scene.camera = ob_camera
scene.frame_start = 1; scene.frame_end = 250; scene.frame_set(1)
scene.render.engine = 'CYCLES'
scene.render.dither_intensity = 0.0
scene.cycles.use_denoising = False
scene.cycles.samples = 10
scene.cycles.sampling_pattern = 'TABULATED_SOBOL'
scene.cycles.light_sampling_threshold = 0.0
scene.cycles.use_adaptive_sampling = False
scene.cycles.use_light_tree = False
scene.cycles.blur_glossy = 0.0
scene.cycles.pixel_filter_type = 'GAUSSIAN'
scene.cycles.sample_clamp_indirect = 0.0
scene.view_settings.view_transform = 'Standard'
bpy.context.view_layer.update()
